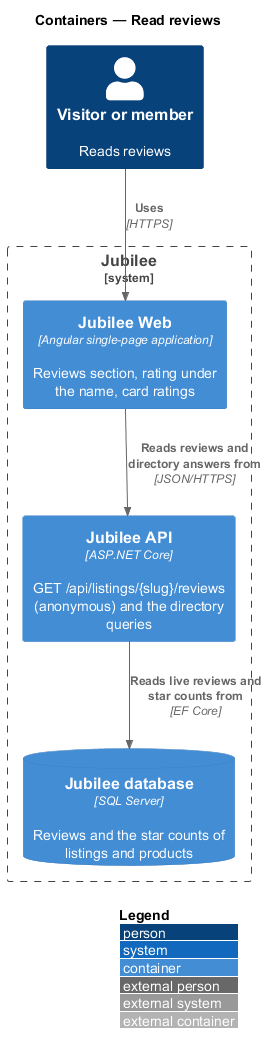

The diagram above was rendered by PlantUML. Its source (embedded in the PNG):
@startuml
!include <C4/C4_Container>
LAYOUT_WITH_LEGEND()
title Containers — Read reviews

Person(reader, "Visitor or member", "Reads reviews")
System_Boundary(jubilee, "Jubilee") {
  Container(web, "Jubilee Web", "Angular single-page application", "Reviews section, rating under the name, card ratings")
  Container(api, "Jubilee API", "ASP.NET Core", "GET /api/listings/{slug}/reviews (anonymous) and the directory queries")
  ContainerDb(db, "Jubilee database", "SQL Server", "Reviews and the star counts of listings and products")
}
Rel(reader, web, "Uses", "HTTPS")
Rel(web, api, "Reads reviews and directory answers from", "JSON/HTTPS")
Rel(api, db, "Reads live reviews and star counts from", "EF Core")
@enduml